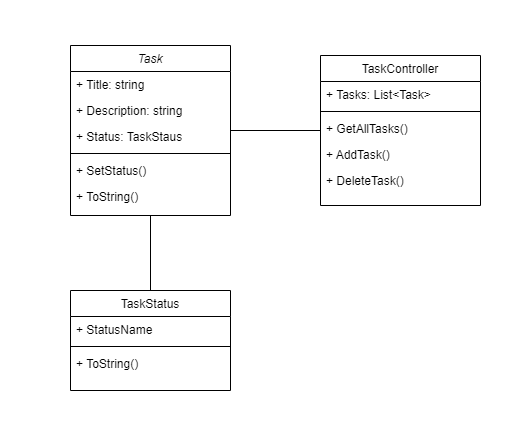

The diagram above was exported from draw.io. Its source (the exported page's mxGraphModel, read from the mxfile embedded in the PNG):
<mxGraphModel dx="763" dy="709" grid="1" gridSize="10" guides="1" tooltips="1" connect="1" arrows="1" fold="1" page="1" pageScale="1" pageWidth="827" pageHeight="1169" math="0" shadow="0">
  <root>
    <mxCell id="WIyWlLk6GJQsqaUBKTNV-0" />
    <mxCell id="WIyWlLk6GJQsqaUBKTNV-1" parent="WIyWlLk6GJQsqaUBKTNV-0" />
    <mxCell id="CVrpndQf113mTKOG7E3l-0" value="" style="rounded=0;whiteSpace=wrap;html=1;strokeColor=none;" vertex="1" parent="WIyWlLk6GJQsqaUBKTNV-1">
      <mxGeometry x="150" y="90" width="530" height="430" as="geometry" />
    </mxCell>
    <mxCell id="zkfFHV4jXpPFQw0GAbJ--0" value="Task" style="swimlane;fontStyle=2;align=center;verticalAlign=top;childLayout=stackLayout;horizontal=1;startSize=26;horizontalStack=0;resizeParent=1;resizeLast=0;collapsible=1;marginBottom=0;rounded=0;shadow=0;strokeWidth=1;" parent="WIyWlLk6GJQsqaUBKTNV-1" vertex="1">
      <mxGeometry x="220" y="135" width="160" height="170" as="geometry">
        <mxRectangle x="230" y="140" width="160" height="26" as="alternateBounds" />
      </mxGeometry>
    </mxCell>
    <mxCell id="zkfFHV4jXpPFQw0GAbJ--1" value="+ Title: string" style="text;align=left;verticalAlign=top;spacingLeft=4;spacingRight=4;overflow=hidden;rotatable=0;points=[[0,0.5],[1,0.5]];portConstraint=eastwest;" parent="zkfFHV4jXpPFQw0GAbJ--0" vertex="1">
      <mxGeometry y="26" width="160" height="26" as="geometry" />
    </mxCell>
    <mxCell id="zkfFHV4jXpPFQw0GAbJ--2" value="+ Description: string" style="text;align=left;verticalAlign=top;spacingLeft=4;spacingRight=4;overflow=hidden;rotatable=0;points=[[0,0.5],[1,0.5]];portConstraint=eastwest;rounded=0;shadow=0;html=0;" parent="zkfFHV4jXpPFQw0GAbJ--0" vertex="1">
      <mxGeometry y="52" width="160" height="26" as="geometry" />
    </mxCell>
    <mxCell id="zkfFHV4jXpPFQw0GAbJ--3" value="+ Status: TaskStaus" style="text;align=left;verticalAlign=top;spacingLeft=4;spacingRight=4;overflow=hidden;rotatable=0;points=[[0,0.5],[1,0.5]];portConstraint=eastwest;rounded=0;shadow=0;html=0;" parent="zkfFHV4jXpPFQw0GAbJ--0" vertex="1">
      <mxGeometry y="78" width="160" height="26" as="geometry" />
    </mxCell>
    <mxCell id="zkfFHV4jXpPFQw0GAbJ--4" value="" style="line;html=1;strokeWidth=1;align=left;verticalAlign=middle;spacingTop=-1;spacingLeft=3;spacingRight=3;rotatable=0;labelPosition=right;points=[];portConstraint=eastwest;" parent="zkfFHV4jXpPFQw0GAbJ--0" vertex="1">
      <mxGeometry y="104" width="160" height="8" as="geometry" />
    </mxCell>
    <mxCell id="-eDbrAggRQUxID24Nxo9-1" value="+ SetStatus()" style="text;align=left;verticalAlign=top;spacingLeft=4;spacingRight=4;overflow=hidden;rotatable=0;points=[[0,0.5],[1,0.5]];portConstraint=eastwest;" parent="zkfFHV4jXpPFQw0GAbJ--0" vertex="1">
      <mxGeometry y="112" width="160" height="26" as="geometry" />
    </mxCell>
    <mxCell id="-eDbrAggRQUxID24Nxo9-4" value="+ ToString()" style="text;align=left;verticalAlign=top;spacingLeft=4;spacingRight=4;overflow=hidden;rotatable=0;points=[[0,0.5],[1,0.5]];portConstraint=eastwest;" parent="zkfFHV4jXpPFQw0GAbJ--0" vertex="1">
      <mxGeometry y="138" width="160" height="26" as="geometry" />
    </mxCell>
    <mxCell id="zkfFHV4jXpPFQw0GAbJ--6" value="TaskStatus" style="swimlane;fontStyle=0;align=center;verticalAlign=top;childLayout=stackLayout;horizontal=1;startSize=26;horizontalStack=0;resizeParent=1;resizeLast=0;collapsible=1;marginBottom=0;rounded=0;shadow=0;strokeWidth=1;" parent="WIyWlLk6GJQsqaUBKTNV-1" vertex="1">
      <mxGeometry x="220" y="380" width="160" height="100" as="geometry">
        <mxRectangle x="130" y="380" width="160" height="26" as="alternateBounds" />
      </mxGeometry>
    </mxCell>
    <mxCell id="zkfFHV4jXpPFQw0GAbJ--7" value="+ StatusName" style="text;align=left;verticalAlign=top;spacingLeft=4;spacingRight=4;overflow=hidden;rotatable=0;points=[[0,0.5],[1,0.5]];portConstraint=eastwest;" parent="zkfFHV4jXpPFQw0GAbJ--6" vertex="1">
      <mxGeometry y="26" width="160" height="26" as="geometry" />
    </mxCell>
    <mxCell id="zkfFHV4jXpPFQw0GAbJ--9" value="" style="line;html=1;strokeWidth=1;align=left;verticalAlign=middle;spacingTop=-1;spacingLeft=3;spacingRight=3;rotatable=0;labelPosition=right;points=[];portConstraint=eastwest;" parent="zkfFHV4jXpPFQw0GAbJ--6" vertex="1">
      <mxGeometry y="52" width="160" height="8" as="geometry" />
    </mxCell>
    <mxCell id="zkfFHV4jXpPFQw0GAbJ--11" value="+ ToString()" style="text;align=left;verticalAlign=top;spacingLeft=4;spacingRight=4;overflow=hidden;rotatable=0;points=[[0,0.5],[1,0.5]];portConstraint=eastwest;" parent="zkfFHV4jXpPFQw0GAbJ--6" vertex="1">
      <mxGeometry y="60" width="160" height="26" as="geometry" />
    </mxCell>
    <mxCell id="zkfFHV4jXpPFQw0GAbJ--17" value="TaskController" style="swimlane;fontStyle=0;align=center;verticalAlign=top;childLayout=stackLayout;horizontal=1;startSize=26;horizontalStack=0;resizeParent=1;resizeLast=0;collapsible=1;marginBottom=0;rounded=0;shadow=0;strokeWidth=1;" parent="WIyWlLk6GJQsqaUBKTNV-1" vertex="1">
      <mxGeometry x="470" y="145" width="160" height="150" as="geometry">
        <mxRectangle x="550" y="140" width="160" height="26" as="alternateBounds" />
      </mxGeometry>
    </mxCell>
    <mxCell id="zkfFHV4jXpPFQw0GAbJ--18" value="+ Tasks: List&lt;Task&gt;" style="text;align=left;verticalAlign=top;spacingLeft=4;spacingRight=4;overflow=hidden;rotatable=0;points=[[0,0.5],[1,0.5]];portConstraint=eastwest;" parent="zkfFHV4jXpPFQw0GAbJ--17" vertex="1">
      <mxGeometry y="26" width="160" height="26" as="geometry" />
    </mxCell>
    <mxCell id="zkfFHV4jXpPFQw0GAbJ--23" value="" style="line;html=1;strokeWidth=1;align=left;verticalAlign=middle;spacingTop=-1;spacingLeft=3;spacingRight=3;rotatable=0;labelPosition=right;points=[];portConstraint=eastwest;" parent="zkfFHV4jXpPFQw0GAbJ--17" vertex="1">
      <mxGeometry y="52" width="160" height="8" as="geometry" />
    </mxCell>
    <mxCell id="zkfFHV4jXpPFQw0GAbJ--24" value="+ GetAllTasks()" style="text;align=left;verticalAlign=top;spacingLeft=4;spacingRight=4;overflow=hidden;rotatable=0;points=[[0,0.5],[1,0.5]];portConstraint=eastwest;" parent="zkfFHV4jXpPFQw0GAbJ--17" vertex="1">
      <mxGeometry y="60" width="160" height="26" as="geometry" />
    </mxCell>
    <mxCell id="zkfFHV4jXpPFQw0GAbJ--25" value="+ AddTask()" style="text;align=left;verticalAlign=top;spacingLeft=4;spacingRight=4;overflow=hidden;rotatable=0;points=[[0,0.5],[1,0.5]];portConstraint=eastwest;" parent="zkfFHV4jXpPFQw0GAbJ--17" vertex="1">
      <mxGeometry y="86" width="160" height="26" as="geometry" />
    </mxCell>
    <mxCell id="-eDbrAggRQUxID24Nxo9-3" value="+ DeleteTask()" style="text;align=left;verticalAlign=top;spacingLeft=4;spacingRight=4;overflow=hidden;rotatable=0;points=[[0,0.5],[1,0.5]];portConstraint=eastwest;" parent="zkfFHV4jXpPFQw0GAbJ--17" vertex="1">
      <mxGeometry y="112" width="160" height="26" as="geometry" />
    </mxCell>
    <mxCell id="-eDbrAggRQUxID24Nxo9-6" value="" style="endArrow=none;html=1;edgeStyle=orthogonalEdgeStyle;rounded=0;" parent="WIyWlLk6GJQsqaUBKTNV-1" source="zkfFHV4jXpPFQw0GAbJ--0" target="zkfFHV4jXpPFQw0GAbJ--6" edge="1">
      <mxGeometry relative="1" as="geometry">
        <mxPoint x="340" y="350" as="sourcePoint" />
        <mxPoint x="500" y="350" as="targetPoint" />
      </mxGeometry>
    </mxCell>
    <mxCell id="-eDbrAggRQUxID24Nxo9-9" value="" style="endArrow=none;html=1;edgeStyle=orthogonalEdgeStyle;rounded=0;" parent="WIyWlLk6GJQsqaUBKTNV-1" source="zkfFHV4jXpPFQw0GAbJ--0" target="zkfFHV4jXpPFQw0GAbJ--17" edge="1">
      <mxGeometry relative="1" as="geometry">
        <mxPoint x="340" y="350" as="sourcePoint" />
        <mxPoint x="500" y="350" as="targetPoint" />
      </mxGeometry>
    </mxCell>
  </root>
</mxGraphModel>